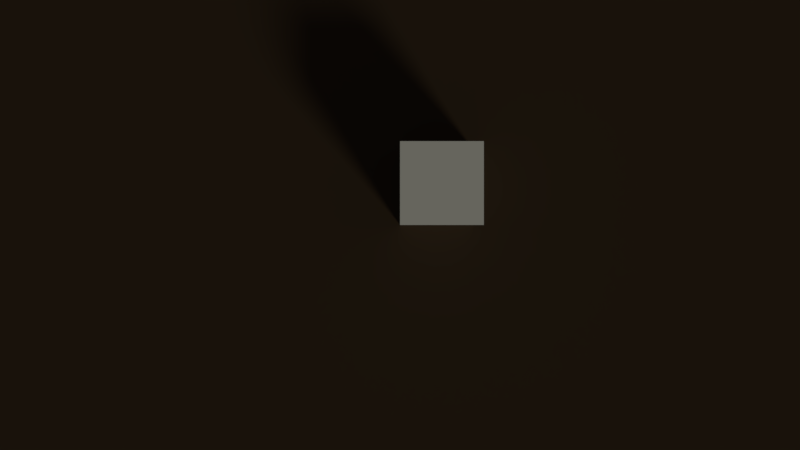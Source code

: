 # Source: game.blend  (saved by Blender 2.77.0; exported with 4.5.12 LTS)
import bpy
from mathutils import Matrix  # noqa: F401  (used for matrix-valued properties, if any)

bpy.ops.wm.read_factory_settings(use_empty=True)
scene = bpy.context.scene
scene.name = 'Scene'

# ---- collections
col_collection_1 = bpy.data.collections.new('Collection 1'); scene.collection.children.link(col_collection_1)

# ---- materials (node trees are filled in below, after node groups)
mat_ground = bpy.data.materials.new('ground')
mat_ground.alpha_threshold = 0.0
mat_ground.use_transparent_shadow = False
mat_ground.diffuse_color = (0.0578, 0.03818, 0.02441, 1.0)
mat_ground.roughness = 0.5
mat_ground.specular_intensity = 0.0

# ---- material node trees

# ---- world
world_world = bpy.data.worlds.new('World'); scene.world = world_world
world_world.color = (0.05088, 0.05088, 0.05088)
world_world.use_sun_shadow = False
world_world.sun_shadow_jitter_overblur = 0.0
world_world.cycles.sampling_method = 'MANUAL'

# ---- cameras
cam_camera_001 = bpy.data.cameras.new('Camera.001')
cam_camera_001.clip_end = 100.0
cam_camera_001.lens = 27.0
cam_camera_001.sensor_width = 32.0
cam_camera_001.sensor_height = 18.0
cam_camera_001.display_size = 2.0
cam_camera_001.dof.focus_distance = 0.0
cam_camera_001.dof.aperture_fstop = 128.0
cam_camera_001.dof.aperture_blades = 6

# ---- lights
light_sun = bpy.data.lights.new('Sun', 'SUN')
light_sun.color = (1.0, 0.9761, 0.7586)
light_sun.transmission_factor = 0.0
light_sun.angle = 0.1993
light_sun.energy = 1.0
light_sun.shadow_buffer_clip_start = 0.5
light_sun.shadow_soft_size = 0.1
light_sun.shadow_cascade_max_distance = 1000.0

# ---- meshes
me_cube_001 = bpy.data.meshes.new('Cube.001')
me_cube_001.from_pydata([(-0.5, -0.5, -0.5), (-0.5, -0.5, 0.5), (-0.5, 0.5, -0.5), (-0.5, 0.5, 0.5), (0.5, -0.5, -0.5), (0.5, -0.5, 0.5), (0.5, 0.5, -0.5), (0.5, 0.5, 0.5)], [], [(1, 3, 2, 0), (3, 7, 6, 2), (7, 5, 4, 6), (5, 1, 0, 4), (0, 2, 6, 4), (5, 7, 3, 1)])
me_cube_001.use_remesh_preserve_volume = False
me_cube_001.use_remesh_preserve_attributes = False
me_cube_001.use_mirror_vertex_groups = False
me_cube_001.update()
me_plane = bpy.data.meshes.new('Plane')
me_plane.from_pydata([(-128.0, 127.8, 0.02436), (128.0, 127.8, 0.02436), (-128.0, -128.2, 0.0), (128.0, -128.2, 0.0)], [], [(2, 3, 1, 0)])
me_plane.materials.append(mat_ground)
me_plane.use_remesh_preserve_volume = False
me_plane.use_remesh_preserve_attributes = False
me_plane.use_mirror_vertex_groups = False
me_plane.update()

# ---- objects
ob_cube = bpy.data.objects.new('Cube', me_cube_001)
ob_sun = bpy.data.objects.new('Sun', light_sun)
ob_camera = bpy.data.objects.new('Camera', cam_camera_001)
ob_ground = bpy.data.objects.new('Ground', me_plane)

# ---- transforms, parenting, visibility, modifiers, constraints
ob_cube.location = (0.5, 0.5, 0.4431)
ob_cube.scale = (1.0, 1.0, 4.638)
ob_cube.lineart.crease_threshold = 0.0
ob_sun.location = (12.67, -16.41, 28.19)
ob_sun.rotation_euler = (1.078, -0.7055, 0.9761)
ob_sun.lineart.crease_threshold = 0.0
ob_camera.location = (0.0, 0.0, 10.81)
ob_camera.lineart.crease_threshold = 0.0
ob_ground.location = (0.0, 1.776, 0.0)
ob_ground.lineart.crease_threshold = 0.0
_vg = ob_ground.vertex_groups.new(name='Top')
_vg.add([0, 1, 2, 3], 1.0, 'REPLACE')
_m = ob_ground.modifiers.new('Subsurf', 'SUBSURF')
_m.uv_smooth = 'PRESERVE_CORNERS'
_m.subdivision_type = 'SIMPLE'
_m.levels = 7
_m.render_levels = 7
_m.show_only_control_edges = False
_m = ob_ground.modifiers.new('Decimate', 'DECIMATE')
_m.ratio = 0.2829
_m.use_collapse_triangulate = True
_m = ob_ground.modifiers.new('Displace', 'DISPLACE')
_m.vertex_group = 'Top'
_m.mid_level = 0.4103
_m.strength = 2.89
_m.direction = 'Z'

# ---- collection membership
col_collection_1.objects.link(ob_cube)
col_collection_1.objects.link(ob_sun)
col_collection_1.objects.link(ob_camera)
col_collection_1.objects.link(ob_ground)

# ---- scene / render settings (as saved in the file)
scene.camera = ob_camera
scene.frame_start = 1; scene.frame_end = 250; scene.frame_set(3)
scene.render.engine = 'BLENDER_EEVEE_NEXT'
scene.render.resolution_percentage = 50
scene.render.dither_intensity = 0.0
scene.cycles.use_denoising = False
scene.cycles.samples = 128
scene.cycles.sampling_pattern = 'TABULATED_SOBOL'
scene.cycles.light_sampling_threshold = 0.0
scene.cycles.use_adaptive_sampling = False
scene.cycles.use_light_tree = False
scene.cycles.blur_glossy = 0.0
scene.cycles.sample_clamp_indirect = 0.0
scene.view_settings.view_transform = 'Standard'
bpy.context.view_layer.update()
